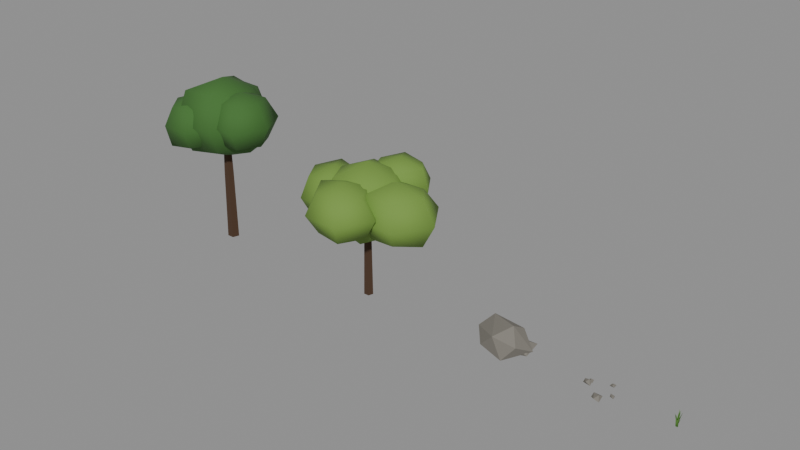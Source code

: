 # Source: blend.blend  (saved by Blender 5.2.45; exported with 4.5.12 LTS)
import bpy
from mathutils import Matrix  # noqa: F401  (used for matrix-valued properties, if any)

bpy.ops.wm.read_factory_settings(use_empty=True)
scene = bpy.context.scene
scene.name = 'Scene'

# ---- materials (node trees are filled in below, after node groups)
mat_bark_brown = bpy.data.materials.new('bark_brown')
mat_bark_brown.use_backface_culling = True
mat_bark_brown.diffuse_color = (0.06848, 0.03434, 0.01681, 1.0)
mat_leaf_mid = bpy.data.materials.new('leaf_mid')
mat_leaf_mid.diffuse_color = (0.04817, 0.15, 0.02732, 1.0)
mat_bark_brown_001 = bpy.data.materials.new('bark_brown.001')
mat_bark_brown_001.use_backface_culling = True
mat_bark_brown_001.diffuse_color = (0.06848, 0.03434, 0.01681, 1.0)
mat_leaf_bright = bpy.data.materials.new('leaf_bright')
mat_leaf_bright.diffuse_color = (0.162, 0.2961, 0.04817, 1.0)
mat_stone_grey = bpy.data.materials.new('stone_grey')
mat_stone_grey.use_backface_culling = True
mat_stone_grey.diffuse_color = (0.1946, 0.1812, 0.1559, 1.0)
mat_stone_grey_001 = bpy.data.materials.new('stone_grey.001')
mat_stone_grey_001.use_backface_culling = True
mat_stone_grey_001.diffuse_color = (0.1946, 0.1812, 0.1559, 1.0)
mat_grass_green = bpy.data.materials.new('grass_green')
mat_grass_green.diffuse_color = (0.107, 0.2623, 0.03955, 1.0)

# ---- material node trees
mat_bark_brown.use_nodes = True; mat_bark_brown.node_tree.nodes.clear()
_N = mat_bark_brown.node_tree.nodes; _L = mat_bark_brown.node_tree.links
n0 = _N.new('ShaderNodeBsdfPrincipled'); n0.name = 'Principled BSDF'; n0.location = (-200, 100)
n0.inputs[0].default_value = (0.06848, 0.03434, 0.01681, 1.0)
n0.inputs[2].default_value = 0.95
n0.inputs[10].default_value = 0.005
n1 = _N.new('ShaderNodeOutputMaterial'); n1.name = 'Material Output'; n1.location = (200, 100)
_L.new(n0.outputs[0], n1.inputs[0])
n1.is_active_output = True
mat_leaf_mid.use_nodes = True; mat_leaf_mid.node_tree.nodes.clear()
_N = mat_leaf_mid.node_tree.nodes; _L = mat_leaf_mid.node_tree.links
n0 = _N.new('ShaderNodeBsdfPrincipled'); n0.name = 'Principled BSDF'; n0.location = (-200, 100)
n0.inputs[0].default_value = (0.04817, 0.15, 0.02732, 1.0)
n0.inputs[2].default_value = 0.88
n0.inputs[10].default_value = 0.005
n1 = _N.new('ShaderNodeOutputMaterial'); n1.name = 'Material Output'; n1.location = (200, 100)
_L.new(n0.outputs[0], n1.inputs[0])
n1.is_active_output = True
mat_bark_brown_001.use_nodes = True; mat_bark_brown_001.node_tree.nodes.clear()
_N = mat_bark_brown_001.node_tree.nodes; _L = mat_bark_brown_001.node_tree.links
n0 = _N.new('ShaderNodeBsdfPrincipled'); n0.name = 'Principled BSDF'; n0.location = (-200, 100)
n0.inputs[0].default_value = (0.06848, 0.03434, 0.01681, 1.0)
n0.inputs[2].default_value = 0.95
n0.inputs[10].default_value = 0.005
n1 = _N.new('ShaderNodeOutputMaterial'); n1.name = 'Material Output'; n1.location = (200, 100)
_L.new(n0.outputs[0], n1.inputs[0])
n1.is_active_output = True
mat_leaf_bright.use_nodes = True; mat_leaf_bright.node_tree.nodes.clear()
_N = mat_leaf_bright.node_tree.nodes; _L = mat_leaf_bright.node_tree.links
n0 = _N.new('ShaderNodeBsdfPrincipled'); n0.name = 'Principled BSDF'; n0.location = (-200, 100)
n0.inputs[0].default_value = (0.162, 0.2961, 0.04817, 1.0)
n0.inputs[2].default_value = 0.88
n0.inputs[10].default_value = 0.005
n1 = _N.new('ShaderNodeOutputMaterial'); n1.name = 'Material Output'; n1.location = (200, 100)
_L.new(n0.outputs[0], n1.inputs[0])
n1.is_active_output = True
mat_stone_grey.use_nodes = True; mat_stone_grey.node_tree.nodes.clear()
_N = mat_stone_grey.node_tree.nodes; _L = mat_stone_grey.node_tree.links
n0 = _N.new('ShaderNodeBsdfPrincipled'); n0.name = 'Principled BSDF'; n0.location = (-200, 100)
n0.inputs[0].default_value = (0.1946, 0.1812, 0.1559, 1.0)
n0.inputs[2].default_value = 0.85
n0.inputs[10].default_value = 0.005
n1 = _N.new('ShaderNodeOutputMaterial'); n1.name = 'Material Output'; n1.location = (200, 100)
_L.new(n0.outputs[0], n1.inputs[0])
n1.is_active_output = True
mat_stone_grey_001.use_nodes = True; mat_stone_grey_001.node_tree.nodes.clear()
_N = mat_stone_grey_001.node_tree.nodes; _L = mat_stone_grey_001.node_tree.links
n0 = _N.new('ShaderNodeBsdfPrincipled'); n0.name = 'Principled BSDF'; n0.location = (-200, 100)
n0.inputs[0].default_value = (0.1946, 0.1812, 0.1559, 1.0)
n0.inputs[2].default_value = 0.85
n0.inputs[10].default_value = 0.005
n1 = _N.new('ShaderNodeOutputMaterial'); n1.name = 'Material Output'; n1.location = (200, 100)
_L.new(n0.outputs[0], n1.inputs[0])
n1.is_active_output = True
mat_grass_green.use_nodes = True; mat_grass_green.node_tree.nodes.clear()
_N = mat_grass_green.node_tree.nodes; _L = mat_grass_green.node_tree.links
n0 = _N.new('ShaderNodeBsdfPrincipled'); n0.name = 'Principled BSDF'; n0.location = (-200, 100)
n0.inputs[0].default_value = (0.107, 0.2623, 0.03955, 1.0)
n0.inputs[2].default_value = 0.88
n0.inputs[10].default_value = 0.005
n1 = _N.new('ShaderNodeOutputMaterial'); n1.name = 'Material Output'; n1.location = (200, 100)
_L.new(n0.outputs[0], n1.inputs[0])
n1.is_active_output = True

# ---- meshes
me_02 = bpy.data.meshes.new('树_02')
me_02.from_pydata([(0.0, 0.2281, 0.0008963), (-0.2169, 0.07048, 0.001793), (-0.1341, -0.1845, 0.00145), (0.1341, -0.1845, 0.0003424), (0.2169, 0.07048, 0.0), (0.0114, 0.187, 2.761), (-0.1665, 0.05779, 2.762), (-0.09853, -0.1513, 2.761), (0.1213, -0.1513, 2.76), (0.1893, 0.05779, 2.76), (0.02661, 0.114, 4.768), (-0.08185, 0.03524, 4.769), (-0.04042, -0.09226, 4.768), (0.09364, -0.09226, 4.767), (0.1351, 0.03524, 4.767), (0.01901, 0.0, 6.6), (1.163, 0.0, 6.025), (0.6044, 1.014, 6.049), (-0.6444, 1.149, 6.186), (-1.148, 1.43e-16, 6.046), (-0.6848, -1.219, 6.257), (0.7068, -1.191, 6.229), (1.921, 0.0, 5.019), (0.9101, 1.543, 5.019), (-0.95, 1.678, 5.019), (-1.667, 2.065e-16, 5.019), (-0.9018, -1.595, 5.019), (0.8896, -1.508, 5.019), (1.287, 0.0, 3.903), (0.7251, 1.223, 3.776), (-0.5731, 1.026, 3.977), (-1.329, 1.651e-16, 3.832), (-0.6569, -1.171, 3.829), (0.5914, -0.9915, 4.011), (0.01901, 0.0, 3.437), (0.0, 0.1026, 3.617), (-0.09454, -0.001455, 3.654), (-1.158e-17, -0.1026, 3.61), (0.09454, 0.001455, 3.574), (0.4823, -0.1102, 4.768), (0.5418, -0.04668, 4.726), (0.494, 0.02612, 4.768), (0.4345, -0.03743, 4.81), (1.082, -0.1253, 5.004), (1.097, -0.09446, 4.975), (1.088, -0.06164, 5.004), (1.073, -0.09245, 5.034), (1.085, -0.09345, 6.271), (1.962, -0.09345, 5.931), (1.539, 0.6927, 5.958), (0.6317, 0.6914, 5.957), (0.1719, -0.09345, 5.962), (0.6056, -0.9234, 6.002), (1.582, -0.9543, 6.034), (2.401, -0.09345, 5.159), (1.764, 1.082, 5.159), (0.4421, 1.02, 5.159), (-0.1706, -0.09345, 5.159), (0.4015, -1.277, 5.159), (1.792, -1.318, 5.159), (1.994, -0.09345, 4.359), (1.546, 0.705, 4.348), (0.6849, 0.5993, 4.455), (0.1133, -0.09345, 4.304), (0.6227, -0.8939, 4.346), (1.546, -0.8924, 4.347), (1.085, -0.09345, 4.047), (0.0, 0.096, 3.577), (-0.1006, -0.007223, 3.595), (-1.232e-17, -0.096, 3.65), (0.1006, 0.007223, 3.633), (-0.1912, 0.4704, 4.768), (-0.2743, 0.4777, 4.719), (-0.3099, 0.4023, 4.768), (-0.2268, 0.395, 4.817), (-0.529, 0.9856, 4.701), (-0.555, 0.9667, 4.669), (-0.5844, 0.9538, 4.701), (-0.5584, 0.9727, 4.733), (-0.5567, 0.9697, 6.065), (0.5191, 0.9697, 5.793), (-0.06792, 1.816, 5.707), (-1.054, 1.831, 5.722), (-1.501, 0.9697, 5.678), (-1.001, 0.2006, 5.628), (-0.08424, 0.1514, 5.678), (0.719, 0.9697, 4.846), (0.07267, 2.06, 4.846), (-1.193, 2.071, 4.846), (-1.786, 0.9697, 4.846), (-1.258, -0.2445, 4.846), (0.0722, -0.1196, 4.846), (0.4508, 0.9697, 3.96), (-0.08278, 1.791, 4.012), (-1.094, 1.9, 3.901), (-1.572, 0.9697, 3.953), (-1.078, 0.06688, 3.929), (-0.04979, 0.09173, 3.954), (-0.5567, 0.9697, 3.628), (0.0, 0.09753, 3.646), (-0.09876, 0.008702, 3.587), (-1.209e-17, -0.09753, 3.582), (0.09876, -0.008702, 3.64), (-0.3943, -0.3321, 4.768), (-0.3756, -0.4132, 4.718), (-0.2931, -0.4241, 4.768), (-0.3118, -0.343, 4.817), (-0.7874, -0.8187, 4.707), (-0.7617, -0.8379, 4.675), (-0.7402, -0.8617, 4.707), (-0.7659, -0.8425, 4.739), (-0.7638, -0.8402, 5.97), (0.1437, -0.8402, 5.651), (-0.3555, -0.1331, 5.571), (-1.189, -0.104, 5.601), (-1.646, -0.8402, 5.629), (-1.16, -1.527, 5.551), (-0.3153, -1.617, 5.642), (0.6431, -0.8402, 4.853), (-0.1401, 0.2401, 4.853), (-1.449, 0.347, 4.853), (-2.173, -0.8402, 4.853), (-1.325, -1.813, 4.853), (-0.2034, -1.811, 4.853), (0.1199, -0.8402, 4.075), (-0.2655, 0.02276, 3.976), (-1.208, -0.07151, 4.072), (-1.725, -0.8402, 4.007), (-1.231, -1.649, 4.03), (-0.3641, -1.533, 4.149), (-0.7638, -0.8402, 3.736)], [], [(0, 1, 6, 5), (1, 2, 7, 6), (2, 3, 8, 7), (3, 4, 9, 8), (4, 0, 5, 9), (5, 6, 11, 10), (6, 7, 12, 11), (7, 8, 13, 12), (8, 9, 14, 13), (9, 5, 10, 14), (4, 3, 2, 1, 0), (10, 11, 12, 13, 14), (15, 16, 17), (34, 29, 28), (15, 17, 18), (34, 30, 29), (15, 18, 19), (34, 31, 30), (15, 19, 20), (34, 32, 31), (15, 20, 21), (34, 33, 32), (15, 21, 16), (34, 28, 33), (16, 22, 23, 17), (17, 23, 24, 18), (18, 24, 25, 19), (19, 25, 26, 20), (20, 26, 27, 21), (21, 27, 22, 16), (22, 28, 29, 23), (23, 29, 30, 24), (24, 30, 31, 25), (25, 31, 32, 26), (26, 32, 33, 27), (27, 33, 28, 22), (35, 36, 40, 39), (36, 37, 41, 40), (37, 38, 42, 41), (38, 35, 39, 42), (39, 40, 44, 43), (40, 41, 45, 44), (41, 42, 46, 45), (42, 39, 43, 46), (43, 44, 45, 46), (47, 48, 49), (66, 61, 60), (47, 49, 50), (66, 62, 61), (47, 50, 51), (66, 63, 62), (47, 51, 52), (66, 64, 63), (47, 52, 53), (66, 65, 64), (47, 53, 48), (66, 60, 65), (48, 54, 55, 49), (49, 55, 56, 50), (50, 56, 57, 51), (51, 57, 58, 52), (52, 58, 59, 53), (53, 59, 54, 48), (54, 60, 61, 55), (55, 61, 62, 56), (56, 62, 63, 57), (57, 63, 64, 58), (58, 64, 65, 59), (59, 65, 60, 54), (67, 68, 72, 71), (68, 69, 73, 72), (69, 70, 74, 73), (70, 67, 71, 74), (71, 72, 76, 75), (72, 73, 77, 76), (73, 74, 78, 77), (74, 71, 75, 78), (75, 76, 77, 78), (79, 80, 81), (98, 93, 92), (79, 81, 82), (98, 94, 93), (79, 82, 83), (98, 95, 94), (79, 83, 84), (98, 96, 95), (79, 84, 85), (98, 97, 96), (79, 85, 80), (98, 92, 97), (80, 86, 87, 81), (81, 87, 88, 82), (82, 88, 89, 83), (83, 89, 90, 84), (84, 90, 91, 85), (85, 91, 86, 80), (86, 92, 93, 87), (87, 93, 94, 88), (88, 94, 95, 89), (89, 95, 96, 90), (90, 96, 97, 91), (91, 97, 92, 86), (99, 100, 104, 103), (100, 101, 105, 104), (101, 102, 106, 105), (102, 99, 103, 106), (103, 104, 108, 107), (104, 105, 109, 108), (105, 106, 110, 109), (106, 103, 107, 110), (107, 108, 109, 110), (111, 112, 113), (130, 125, 124), (111, 113, 114), (130, 126, 125), (111, 114, 115), (130, 127, 126), (111, 115, 116), (130, 128, 127), (111, 116, 117), (130, 129, 128), (111, 117, 112), (130, 124, 129), (112, 118, 119, 113), (113, 119, 120, 114), (114, 120, 121, 115), (115, 121, 122, 116), (116, 122, 123, 117), (117, 123, 118, 112), (118, 124, 125, 119), (119, 125, 126, 120), (120, 126, 127, 121), (121, 127, 128, 122), (122, 128, 129, 123), (123, 129, 124, 118)])
me_02.polygons.foreach_set('use_smooth', [0, 0, 0, 0, 0, 0, 0, 0, 0, 0, 0, 0, 1, 1, 1, 1, 1, 1, 1, 1, 1, 1, 1, 1, 1, 1, 1, 1, 1, 1, 1, 1, 1, 1, 1, 1, 0, 0, 0, 0, 0, 0, 0, 0, 0, 1, 1, 1, 1, 1, 1, 1, 1, 1, 1, 1, 1, 1, 1, 1, 1, 1, 1, 1, 1, 1, 1, 1, 1, 0, 0, 0, 0, 0, 0, 0, 0, 0, 1, 1, 1, 1, 1, 1, 1, 1, 1, 1, 1, 1, 1, 1, 1, 1, 1, 1, 1, 1, 1, 1, 1, 1, 0, 0, 0, 0, 0, 0, 0, 0, 0, 1, 1, 1, 1, 1, 1, 1, 1, 1, 1, 1, 1, 1, 1, 1, 1, 1, 1, 1, 1, 1, 1, 1, 1])
me_02.polygons.foreach_set('material_index', [0, 0, 0, 0, 0, 0, 0, 0, 0, 0, 0, 0, 1, 1, 1, 1, 1, 1, 1, 1, 1, 1, 1, 1, 1, 1, 1, 1, 1, 1, 1, 1, 1, 1, 1, 1, 0, 0, 0, 0, 0, 0, 0, 0, 0, 1, 1, 1, 1, 1, 1, 1, 1, 1, 1, 1, 1, 1, 1, 1, 1, 1, 1, 1, 1, 1, 1, 1, 1, 0, 0, 0, 0, 0, 0, 0, 0, 0, 1, 1, 1, 1, 1, 1, 1, 1, 1, 1, 1, 1, 1, 1, 1, 1, 1, 1, 1, 1, 1, 1, 1, 1, 0, 0, 0, 0, 0, 0, 0, 0, 0, 1, 1, 1, 1, 1, 1, 1, 1, 1, 1, 1, 1, 1, 1, 1, 1, 1, 1, 1, 1, 1, 1, 1, 1])
me_02.materials.append(mat_bark_brown)
me_02.materials.append(mat_leaf_mid)
me_02.update()
me_03 = bpy.data.meshes.new('树_03')
me_03.from_pydata([(0.0, 0.1711, 0.0), (-0.1627, 0.05286, 0.0), (-0.1005, -0.1384, 0.0), (0.1005, -0.1384, 0.0), (0.1627, 0.05286, 0.0), (0.0, 0.1403, 2.07), (-0.1334, 0.04334, 2.07), (-0.08244, -0.1135, 2.07), (0.08244, -0.1135, 2.07), (0.1334, 0.04334, 2.07), (0.0, 0.08553, 3.575), (-0.08134, 0.02643, 3.575), (-0.05027, -0.06919, 3.575), (0.05027, -0.06919, 3.575), (0.08134, 0.02643, 3.575), (0.0, 0.0, 5.2), (1.191, 0.0, 4.716), (0.5839, 1.011, 4.697), (-0.6197, 1.073, 4.755), (-1.166, 1.428e-16, 4.696), (-0.6208, -1.075, 4.756), (0.5767, -0.9988, 4.686), (1.808, 0.0, 3.763), (0.9123, 1.58, 3.763), (-0.8654, 1.499, 3.763), (-1.93, 2.363e-16, 3.763), (-0.7971, -1.381, 3.763), (1.0, -1.733, 3.763), (1.25, 0.0, 2.763), (0.5838, 1.011, 2.829), (-0.6176, 1.07, 2.775), (-1.246, 1.526e-16, 2.766), (-0.5599, -0.9697, 2.867), (0.666, -1.153, 2.698), (0.0, 0.0, 2.326), (-0.001424, -0.07696, 2.709), (0.06284, -0.001162, 2.665), (0.001424, 0.07696, 2.709), (-0.06284, 0.001162, 2.754), (0.611, -0.06263, 3.575), (0.6386, -0.01181, 3.531), (0.6129, 0.03999, 3.575), (0.5853, -0.01083, 3.619), (1.36, -0.0491, 3.536), (1.359, -0.02513, 3.512), (1.36, -0.001214, 3.536), (1.361, -0.02518, 3.56), (1.36, -0.02516, 4.832), (2.462, -0.02516, 4.527), (1.844, 0.8137, 4.42), (0.8862, 0.7955, 4.403), (0.3461, -0.02516, 4.456), (0.802, -0.9916, 4.538), (1.86, -0.8905, 4.445), (2.98, -0.02516, 3.645), (2.121, 1.292, 3.645), (0.6171, 1.261, 3.645), (-0.1614, -0.02516, 3.645), (0.6062, -1.331, 3.645), (2.104, -1.315, 3.645), (2.487, -0.02516, 2.743), (1.908, 0.9233, 2.769), (0.8339, 0.886, 2.804), (0.4358, -0.02516, 2.906), (0.8723, -0.8699, 2.865), (1.838, -0.853, 2.881), (1.36, -0.02516, 2.459), (0.07464, -0.0188, 2.709), (0.01516, 0.06019, 2.664), (-0.07464, 0.0188, 2.709), (-0.01516, -0.06019, 2.755), (0.2048, 0.6029, 3.575), (0.1631, 0.6473, 3.536), (0.1053, 0.6279, 3.575), (0.147, 0.5835, 3.614), (0.3677, 1.362, 3.889), (0.3467, 1.376, 3.867), (0.3213, 1.373, 3.889), (0.3423, 1.359, 3.911), (0.3445, 1.368, 5.022), (1.331, 1.368, 4.798), (0.7576, 2.083, 4.67), (-0.1335, 2.196, 4.774), (-0.5588, 1.368, 4.732), (-0.1544, 0.5035, 4.807), (0.7977, 0.5825, 4.734), (1.59, 1.368, 4.009), (0.9135, 2.353, 4.009), (-0.2774, 2.445, 4.009), (-1.062, 1.368, 4.009), (-0.3629, 0.1423, 4.009), (0.9399, 0.3363, 4.009), (1.306, 1.368, 3.24), (0.761, 2.089, 3.343), (-0.1119, 2.158, 3.279), (-0.5302, 1.368, 3.309), (-0.07678, 0.6379, 3.335), (0.7846, 0.6054, 3.305), (0.3445, 1.368, 2.997), (-0.002088, 0.07695, 2.709), (-0.06138, -0.001666, 2.663), (0.002088, -0.07695, 2.709), (0.06138, 0.001666, 2.756), (-0.6556, 0.03354, 3.575), (-0.6785, -0.01842, 3.53), (-0.6528, -0.06905, 3.575), (-0.6299, -0.0171, 3.62), (-1.454, -0.01552, 3.491), (-1.451, -0.03939, 3.467), (-1.453, -0.0634, 3.491), (-1.456, -0.03953, 3.514), (-1.454, -0.03946, 4.677), (-0.4971, -0.03946, 4.364), (-1.013, 0.7244, 4.304), (-1.982, 0.8759, 4.444), (-2.438, -0.03946, 4.386), (-1.941, -0.8828, 4.378), (-0.9268, -0.9523, 4.442), (-0.2379, -0.03946, 3.599), (-0.7323, 1.21, 3.599), (-2.083, 1.05, 3.599), (-2.721, -0.03946, 3.599), (-2.099, -1.157, 3.599), (-0.741, -1.274, 3.599), (-0.3995, -0.03946, 2.755), (-0.9536, 0.827, 2.798), (-1.909, 0.7498, 2.869), (-2.322, -0.03946, 2.904), (-1.906, -0.8227, 2.875), (-1.009, -0.8091, 2.888), (-1.454, -0.03946, 2.52), (-0.07658, -0.007818, 2.709), (0.006335, -0.06205, 2.664), (0.07658, 0.007818, 2.709), (-0.006335, 0.06205, 2.755), (0.01251, -0.6278, 3.575), (0.06679, -0.6542, 3.535), (0.1146, -0.6173, 3.575), (0.06033, -0.5909, 3.615), (0.1174, -1.386, 3.808), (0.142, -1.39, 3.786), (0.1651, -1.381, 3.808), (0.1405, -1.377, 3.831), (0.1412, -1.383, 4.956), (0.9611, -1.383, 4.582), (0.6054, -0.5796, 4.669), (-0.3026, -0.6148, 4.636), (-0.8593, -1.383, 4.727), (-0.3262, -2.193, 4.674), (0.5987, -2.176, 4.658), (1.563, -1.383, 3.926), (0.7516, -0.3263, 3.926), (-0.556, -0.1758, 3.926), (-1.122, -1.383, 3.926), (-0.5294, -2.545, 3.926), (0.857, -2.623, 3.926), (1.118, -1.383, 3.145), (0.6076, -0.5756, 3.18), (-0.3471, -0.5376, 3.145), (-0.6648, -1.383, 3.281), (-0.3059, -2.158, 3.211), (0.6355, -2.239, 3.135), (0.1412, -1.383, 2.897)], [], [(0, 1, 6, 5), (1, 2, 7, 6), (2, 3, 8, 7), (3, 4, 9, 8), (4, 0, 5, 9), (5, 6, 11, 10), (6, 7, 12, 11), (7, 8, 13, 12), (8, 9, 14, 13), (9, 5, 10, 14), (4, 3, 2, 1, 0), (10, 11, 12, 13, 14), (15, 16, 17), (34, 29, 28), (15, 17, 18), (34, 30, 29), (15, 18, 19), (34, 31, 30), (15, 19, 20), (34, 32, 31), (15, 20, 21), (34, 33, 32), (15, 21, 16), (34, 28, 33), (16, 22, 23, 17), (17, 23, 24, 18), (18, 24, 25, 19), (19, 25, 26, 20), (20, 26, 27, 21), (21, 27, 22, 16), (22, 28, 29, 23), (23, 29, 30, 24), (24, 30, 31, 25), (25, 31, 32, 26), (26, 32, 33, 27), (27, 33, 28, 22), (35, 36, 40, 39), (36, 37, 41, 40), (37, 38, 42, 41), (38, 35, 39, 42), (39, 40, 44, 43), (40, 41, 45, 44), (41, 42, 46, 45), (42, 39, 43, 46), (43, 44, 45, 46), (47, 48, 49), (66, 61, 60), (47, 49, 50), (66, 62, 61), (47, 50, 51), (66, 63, 62), (47, 51, 52), (66, 64, 63), (47, 52, 53), (66, 65, 64), (47, 53, 48), (66, 60, 65), (48, 54, 55, 49), (49, 55, 56, 50), (50, 56, 57, 51), (51, 57, 58, 52), (52, 58, 59, 53), (53, 59, 54, 48), (54, 60, 61, 55), (55, 61, 62, 56), (56, 62, 63, 57), (57, 63, 64, 58), (58, 64, 65, 59), (59, 65, 60, 54), (67, 68, 72, 71), (68, 69, 73, 72), (69, 70, 74, 73), (70, 67, 71, 74), (71, 72, 76, 75), (72, 73, 77, 76), (73, 74, 78, 77), (74, 71, 75, 78), (75, 76, 77, 78), (79, 80, 81), (98, 93, 92), (79, 81, 82), (98, 94, 93), (79, 82, 83), (98, 95, 94), (79, 83, 84), (98, 96, 95), (79, 84, 85), (98, 97, 96), (79, 85, 80), (98, 92, 97), (80, 86, 87, 81), (81, 87, 88, 82), (82, 88, 89, 83), (83, 89, 90, 84), (84, 90, 91, 85), (85, 91, 86, 80), (86, 92, 93, 87), (87, 93, 94, 88), (88, 94, 95, 89), (89, 95, 96, 90), (90, 96, 97, 91), (91, 97, 92, 86), (99, 100, 104, 103), (100, 101, 105, 104), (101, 102, 106, 105), (102, 99, 103, 106), (103, 104, 108, 107), (104, 105, 109, 108), (105, 106, 110, 109), (106, 103, 107, 110), (107, 108, 109, 110), (111, 112, 113), (130, 125, 124), (111, 113, 114), (130, 126, 125), (111, 114, 115), (130, 127, 126), (111, 115, 116), (130, 128, 127), (111, 116, 117), (130, 129, 128), (111, 117, 112), (130, 124, 129), (112, 118, 119, 113), (113, 119, 120, 114), (114, 120, 121, 115), (115, 121, 122, 116), (116, 122, 123, 117), (117, 123, 118, 112), (118, 124, 125, 119), (119, 125, 126, 120), (120, 126, 127, 121), (121, 127, 128, 122), (122, 128, 129, 123), (123, 129, 124, 118), (131, 132, 136, 135), (132, 133, 137, 136), (133, 134, 138, 137), (134, 131, 135, 138), (135, 136, 140, 139), (136, 137, 141, 140), (137, 138, 142, 141), (138, 135, 139, 142), (139, 140, 141, 142), (143, 144, 145), (162, 157, 156), (143, 145, 146), (162, 158, 157), (143, 146, 147), (162, 159, 158), (143, 147, 148), (162, 160, 159), (143, 148, 149), (162, 161, 160), (143, 149, 144), (162, 156, 161), (144, 150, 151, 145), (145, 151, 152, 146), (146, 152, 153, 147), (147, 153, 154, 148), (148, 154, 155, 149), (149, 155, 150, 144), (150, 156, 157, 151), (151, 157, 158, 152), (152, 158, 159, 153), (153, 159, 160, 154), (154, 160, 161, 155), (155, 161, 156, 150)])
me_03.polygons.foreach_set('use_smooth', [0, 0, 0, 0, 0, 0, 0, 0, 0, 0, 0, 0, 1, 1, 1, 1, 1, 1, 1, 1, 1, 1, 1, 1, 1, 1, 1, 1, 1, 1, 1, 1, 1, 1, 1, 1, 0, 0, 0, 0, 0, 0, 0, 0, 0, 1, 1, 1, 1, 1, 1, 1, 1, 1, 1, 1, 1, 1, 1, 1, 1, 1, 1, 1, 1, 1, 1, 1, 1, 0, 0, 0, 0, 0, 0, 0, 0, 0, 1, 1, 1, 1, 1, 1, 1, 1, 1, 1, 1, 1, 1, 1, 1, 1, 1, 1, 1, 1, 1, 1, 1, 1, 0, 0, 0, 0, 0, 0, 0, 0, 0, 1, 1, 1, 1, 1, 1, 1, 1, 1, 1, 1, 1, 1, 1, 1, 1, 1, 1, 1, 1, 1, 1, 1, 1, 0, 0, 0, 0, 0, 0, 0, 0, 0, 1, 1, 1, 1, 1, 1, 1, 1, 1, 1, 1, 1, 1, 1, 1, 1, 1, 1, 1, 1, 1, 1, 1, 1])
me_03.polygons.foreach_set('material_index', [0, 0, 0, 0, 0, 0, 0, 0, 0, 0, 0, 0, 1, 1, 1, 1, 1, 1, 1, 1, 1, 1, 1, 1, 1, 1, 1, 1, 1, 1, 1, 1, 1, 1, 1, 1, 0, 0, 0, 0, 0, 0, 0, 0, 0, 1, 1, 1, 1, 1, 1, 1, 1, 1, 1, 1, 1, 1, 1, 1, 1, 1, 1, 1, 1, 1, 1, 1, 1, 0, 0, 0, 0, 0, 0, 0, 0, 0, 1, 1, 1, 1, 1, 1, 1, 1, 1, 1, 1, 1, 1, 1, 1, 1, 1, 1, 1, 1, 1, 1, 1, 1, 0, 0, 0, 0, 0, 0, 0, 0, 0, 1, 1, 1, 1, 1, 1, 1, 1, 1, 1, 1, 1, 1, 1, 1, 1, 1, 1, 1, 1, 1, 1, 1, 1, 0, 0, 0, 0, 0, 0, 0, 0, 0, 1, 1, 1, 1, 1, 1, 1, 1, 1, 1, 1, 1, 1, 1, 1, 1, 1, 1, 1, 1, 1, 1, 1, 1])
me_03.materials.append(mat_bark_brown_001)
me_03.materials.append(mat_leaf_bright)
me_03.update()
me_01 = bpy.data.meshes.new('石头_01')
me_01.from_pydata([(0.3518, -0.04774, 1.17), (-0.6703, 0.3716, 1.057), (0.01078, -0.771, 0.9794), (0.4402, 0.4637, 0.8783), (-0.9455, -0.1659, 0.762), (0.7118, -0.4293, 0.646), (-0.3598, 0.771, 0.5337), (-0.5004, -0.6787, 0.4348), (0.9649, 0.2421, 0.2832), (-0.9649, 0.2342, 0.2068), (0.3178, -0.6854, 0.1354), (0.08707, 0.3408, 0.0), (0.6796, 0.2123, 0.6238), (0.2518, 0.3874, 0.5222), (0.5091, -0.08917, 0.4229), (0.8725, 0.6479, 0.3519), (-0.07491, 0.1295, 0.2825), (0.8944, -0.01195, 0.207), (0.3777, 0.5273, 0.1174), (0.3402, -0.01189, 0.07269), (0.6414, 0.2628, 0.0)], [], [(9, 1, 6), (1, 3, 6), (3, 8, 6), (8, 11, 6), (11, 9, 6), (4, 1, 9), (11, 10, 9), (10, 7, 9), (7, 4, 9), (4, 2, 1), (2, 0, 1), (0, 3, 1), (0, 8, 3), (0, 5, 8), (5, 10, 8), (10, 11, 8), (7, 2, 4), (5, 2, 10), (2, 7, 10), (5, 0, 2), (17, 20, 15), (20, 18, 15), (18, 13, 15), (13, 12, 15), (12, 17, 15), (12, 14, 17), (14, 19, 17), (19, 20, 17), (19, 18, 20), (19, 16, 18), (16, 13, 18), (16, 12, 13), (16, 14, 12), (16, 19, 14)])
me_01.materials.append(mat_stone_grey)
me_01.update()
me_02_1 = bpy.data.meshes.new('石头_02')
me_02_1.from_pydata([(-0.3864, 0.1091, 0.2679), (-0.5664, 0.1691, 0.1995), (-0.4548, 0.0005674, 0.197), (-0.3337, 0.2242, 0.1686), (-0.5939, 0.09208, 0.0867), (-0.316, 0.05191, 0.0737), (-0.4654, 0.1781, 0.002454), (0.2531, -0.3864, 0.2238), (0.02417, -0.2875, 0.1785), (0.1639, -0.5615, 0.1484), (0.2959, -0.2147, 0.1149), (0.000572, -0.41, 0.07009), (0.3244, -0.4845, 0.03582), (0.1307, -0.3151, 0.01492), (0.2977, 0.4841, 0.1951), (0.2036, 0.5128, 0.146), (0.2568, 0.4289, 0.1328), (0.337, 0.5615, 0.1122), (0.1411, 0.4697, 0.06711), (0.3082, 0.4618, 0.06207), (0.2449, 0.5298, 0.02274), (-0.4215, 0.3229, 0.152), (-0.5138, 0.3803, 0.09495), (-0.4348, 0.208, 0.09138), (-0.3744, 0.4066, 0.08309), (-0.5053, 0.3097, 0.02267), (-0.364, 0.285, 0.03089), (-0.4359, 0.3825, 0.0), (0.5939, -0.005055, 0.1415), (0.4233, 0.05661, 0.1206), (0.5212, -0.06302, 0.09077), (0.5735, 0.05266, 0.06626), (0.4352, -0.01469, 0.05085), (0.5738, -0.035, 0.02413), (0.4911, 0.03866, 0.01087)], [], [(1, 3, 6), (3, 5, 6), (5, 4, 6), (4, 1, 6), (4, 2, 1), (2, 0, 1), (0, 3, 1), (0, 5, 3), (0, 2, 5), (2, 4, 5), (12, 9, 11), (9, 8, 11), (8, 13, 11), (13, 12, 11), (13, 10, 12), (10, 7, 12), (7, 9, 12), (7, 8, 9), (10, 13, 8), (7, 10, 8), (15, 17, 20), (17, 19, 20), (19, 18, 20), (18, 15, 20), (18, 16, 15), (16, 14, 15), (14, 17, 15), (14, 19, 17), (14, 16, 19), (16, 18, 19), (23, 26, 21), (26, 24, 21), (24, 22, 21), (22, 23, 21), (22, 25, 23), (25, 26, 23), (25, 27, 26), (27, 24, 26), (27, 22, 24), (27, 25, 22), (32, 29, 34), (29, 31, 34), (31, 33, 34), (33, 32, 34), (33, 30, 32), (30, 29, 32), (30, 28, 29), (28, 31, 29), (28, 33, 31), (28, 30, 33)])
me_02_1.materials.append(mat_stone_grey_001)
me_02_1.update()
me_01_1 = bpy.data.meshes.new('草_01')
me_01_1.from_pydata([(-0.02797, 0.05518, 0.0), (-0.03012, -0.02511, 0.0), (0.04528, 0.03796, 0.2587), (0.04396, -0.01182, 0.2587), (0.1384, 0.01057, 0.4704), (-0.06021, 0.04868, 0.0), (0.002116, -0.01861, 0.0), (-0.006195, 0.07495, 0.284), (0.03244, 0.03323, 0.284), (0.0668, 0.1038, 0.5164), (-0.06942, 0.03219, 0.0), (0.01133, -0.002123, 0.0), (-0.03968, 0.05956, 0.3117), (0.01039, 0.03828, 0.3117), (0.003684, 0.09205, 0.5667), (-0.06986, 0.003868, 0.0), (0.01177, 0.0262, 0.0), (-0.07659, 0.08941, 0.2877), (-0.02598, 0.1033, 0.2877), (-0.07959, 0.1998, 0.5231), (-0.04645, -0.01395, 0.0), (-0.01164, 0.04401, 0.0), (-0.07442, 0.01784, 0.1962), (-0.05284, 0.05378, 0.1962), (-0.1077, 0.06225, 0.3567), (-0.01953, -0.03084, 0.0), (-0.03856, 0.06091, 0.0), (-0.07125, -0.02339, 0.2548), (-0.08305, 0.03349, 0.2548), (-0.1384, -0.007648, 0.4633), (0.005065, -0.004175, 0.0), (-0.06315, 0.03424, 0.0), (-0.03625, -0.04723, 0.289), (-0.07855, -0.02341, 0.289), (-0.09349, -0.09941, 0.5255), (0.01506, 0.01725, 0.0), (-0.07315, 0.01281, 0.0), (0.003056, -0.07812, 0.3164), (-0.05163, -0.08087, 0.3164), (-0.01823, -0.1998, 0.5753), (0.00352, 0.04656, 0.0), (-0.06161, -0.01649, 0.0), (0.01286, 0.01215, 0.1978), (-0.02752, -0.02694, 0.1978), (0.0203, -0.03594, 0.3597)], [], [(0, 1, 3, 2), (2, 3, 4), (5, 6, 8, 7), (7, 8, 9), (10, 11, 13, 12), (12, 13, 14), (15, 16, 18, 17), (17, 18, 19), (20, 21, 23, 22), (22, 23, 24), (25, 26, 28, 27), (27, 28, 29), (30, 31, 33, 32), (32, 33, 34), (35, 36, 38, 37), (37, 38, 39), (40, 41, 43, 42), (42, 43, 44)])
me_01_1.materials.append(mat_grass_green)
me_01_1.update()

# ---- objects
ob_02 = bpy.data.objects.new('树_02', me_02)
ob_03 = bpy.data.objects.new('树_03', me_03)
ob_01 = bpy.data.objects.new('石头_01', me_01)
ob_02_1 = bpy.data.objects.new('石头_02', me_02_1)
ob_01_1 = bpy.data.objects.new('草_01', me_01_1)

# ---- transforms, parenting, visibility, modifiers, constraints
ob_02.location = (-8.662, 0.0, 0.0)
ob_03.location = (-1.539, 0.0, 0.0)
ob_01.location = (4.406, 0.0, 0.0)
ob_02_1.location = (7.964, 0.0, 0.0)
ob_01_1.location = (10.7, 0.0, 0.0)

# ---- collection membership
scene.collection.objects.link(ob_02)
scene.collection.objects.link(ob_03)
scene.collection.objects.link(ob_01)
scene.collection.objects.link(ob_02_1)
scene.collection.objects.link(ob_01_1)

# ---- scene / render settings (as saved in the file)
scene.frame_start = 1; scene.frame_end = 250; scene.frame_set(1)
scene.render.engine = 'BLENDER_EEVEE_NEXT'
scene.render.bake_bias = 0.0
scene.render.bake_samples = 0
scene.render.compositor_device = 'GPU'
scene.eevee.use_volume_custom_range = False
scene.eevee.fast_gi_thickness_near = 0.1
scene.eevee.fast_gi_thickness_far = 0.0
scene.eevee.ray_tracing_options.screen_trace_thickness = 0.1
bpy.context.view_layer.update()

# ---- added for rendering (the .blend has no active camera and no usable light): camera, sun + grey world if the file has none
cam_auto = bpy.data.cameras.new('AutoCamera')
cam_auto.lens = 50.0
cam_auto.sensor_width = 36.0
cam_auto.clip_end = 1000.0
ob_auto_camera = bpy.data.objects.new('AutoCamera', cam_auto)
scene.collection.objects.link(ob_auto_camera)
ob_auto_camera.location = (21.4773, -25.862, 20.4819)
ob_auto_camera.rotation_euler = (1.09748, -7.21219e-08, 0.694738)
scene.camera = ob_auto_camera
light_auto_sun = bpy.data.lights.new('AutoSun', 'SUN')
light_auto_sun.energy = 3.0
light_auto_sun.angle = 0.0523599
ob_auto_sun = bpy.data.objects.new('AutoSun', light_auto_sun)
scene.collection.objects.link(ob_auto_sun)
ob_auto_sun.rotation_euler = (0.872665, 0.174533, 0.523599)
if scene.world is None:
    world_auto = bpy.data.worlds.new('AutoWorld')
    world_auto.color = (0.3, 0.3, 0.3)
    scene.world = world_auto
bpy.context.view_layer.update()

